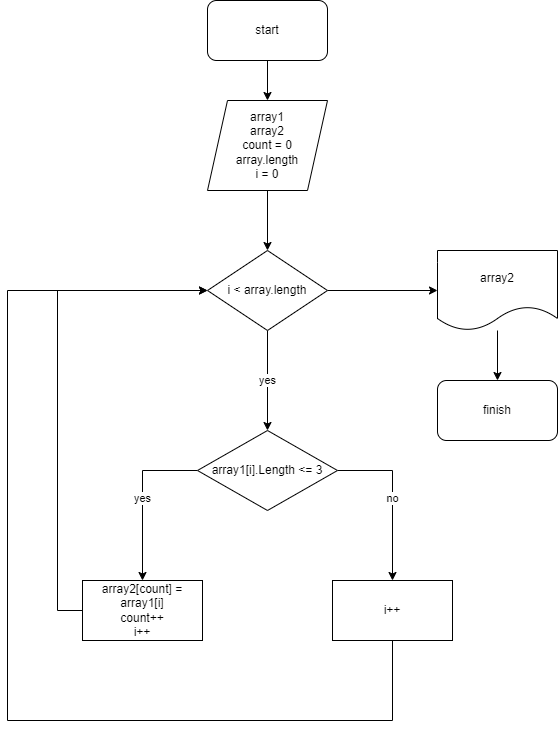

The diagram above was exported from draw.io. Its source (the exported page's mxGraphModel, read from the mxfile embedded in the PNG):
<mxGraphModel dx="880" dy="452" grid="1" gridSize="10" guides="1" tooltips="1" connect="1" arrows="1" fold="1" page="1" pageScale="1" pageWidth="827" pageHeight="1169" math="0" shadow="0">
  <root>
    <mxCell id="0" />
    <mxCell id="1" parent="0" />
    <mxCell id="IHzrksUhkvW2rvAvAaZC-3" value="" style="edgeStyle=orthogonalEdgeStyle;rounded=0;orthogonalLoop=1;jettySize=auto;html=1;" edge="1" parent="1" source="IHzrksUhkvW2rvAvAaZC-1" target="IHzrksUhkvW2rvAvAaZC-2">
      <mxGeometry relative="1" as="geometry" />
    </mxCell>
    <mxCell id="IHzrksUhkvW2rvAvAaZC-1" value="start" style="rounded=1;whiteSpace=wrap;html=1;" vertex="1" parent="1">
      <mxGeometry x="320" y="40" width="120" height="60" as="geometry" />
    </mxCell>
    <mxCell id="IHzrksUhkvW2rvAvAaZC-5" value="" style="edgeStyle=orthogonalEdgeStyle;rounded=0;orthogonalLoop=1;jettySize=auto;html=1;entryX=0.5;entryY=0;entryDx=0;entryDy=0;" edge="1" parent="1" source="IHzrksUhkvW2rvAvAaZC-2" target="IHzrksUhkvW2rvAvAaZC-15">
      <mxGeometry relative="1" as="geometry">
        <mxPoint x="380" y="280" as="targetPoint" />
      </mxGeometry>
    </mxCell>
    <mxCell id="IHzrksUhkvW2rvAvAaZC-2" value="array1&lt;br&gt;array2&lt;br&gt;count = 0&lt;br&gt;array.length&lt;br&gt;i = 0" style="shape=parallelogram;perimeter=parallelogramPerimeter;whiteSpace=wrap;html=1;fixedSize=1;" vertex="1" parent="1">
      <mxGeometry x="320" y="140" width="120" height="90" as="geometry" />
    </mxCell>
    <mxCell id="IHzrksUhkvW2rvAvAaZC-22" value="yes" style="edgeStyle=orthogonalEdgeStyle;rounded=0;orthogonalLoop=1;jettySize=auto;html=1;" edge="1" parent="1" source="IHzrksUhkvW2rvAvAaZC-15" target="IHzrksUhkvW2rvAvAaZC-19">
      <mxGeometry relative="1" as="geometry" />
    </mxCell>
    <mxCell id="IHzrksUhkvW2rvAvAaZC-24" value="" style="edgeStyle=orthogonalEdgeStyle;rounded=0;orthogonalLoop=1;jettySize=auto;html=1;" edge="1" parent="1" source="IHzrksUhkvW2rvAvAaZC-15" target="IHzrksUhkvW2rvAvAaZC-23">
      <mxGeometry relative="1" as="geometry" />
    </mxCell>
    <mxCell id="IHzrksUhkvW2rvAvAaZC-15" value="i &amp;lt; array.length" style="rhombus;whiteSpace=wrap;html=1;" vertex="1" parent="1">
      <mxGeometry x="320" y="290" width="120" height="80" as="geometry" />
    </mxCell>
    <mxCell id="IHzrksUhkvW2rvAvAaZC-17" value="no" style="edgeStyle=orthogonalEdgeStyle;rounded=0;orthogonalLoop=1;jettySize=auto;html=1;entryX=0.5;entryY=0;entryDx=0;entryDy=0;" edge="1" parent="1" source="IHzrksUhkvW2rvAvAaZC-19" target="IHzrksUhkvW2rvAvAaZC-21">
      <mxGeometry relative="1" as="geometry">
        <Array as="points">
          <mxPoint x="505" y="510" />
        </Array>
      </mxGeometry>
    </mxCell>
    <mxCell id="IHzrksUhkvW2rvAvAaZC-18" value="yes" style="edgeStyle=orthogonalEdgeStyle;rounded=0;orthogonalLoop=1;jettySize=auto;html=1;" edge="1" parent="1" source="IHzrksUhkvW2rvAvAaZC-19" target="IHzrksUhkvW2rvAvAaZC-20">
      <mxGeometry relative="1" as="geometry">
        <Array as="points">
          <mxPoint x="255" y="510" />
        </Array>
      </mxGeometry>
    </mxCell>
    <mxCell id="IHzrksUhkvW2rvAvAaZC-19" value="array1[i].Length &amp;lt;= 3" style="rhombus;whiteSpace=wrap;html=1;" vertex="1" parent="1">
      <mxGeometry x="310" y="470" width="140" height="80" as="geometry" />
    </mxCell>
    <mxCell id="IHzrksUhkvW2rvAvAaZC-25" style="edgeStyle=orthogonalEdgeStyle;rounded=0;orthogonalLoop=1;jettySize=auto;html=1;entryX=0;entryY=0.5;entryDx=0;entryDy=0;" edge="1" parent="1" source="IHzrksUhkvW2rvAvAaZC-20" target="IHzrksUhkvW2rvAvAaZC-15">
      <mxGeometry relative="1" as="geometry">
        <mxPoint x="310" y="330" as="targetPoint" />
        <Array as="points">
          <mxPoint x="170" y="650" />
          <mxPoint x="170" y="330" />
        </Array>
      </mxGeometry>
    </mxCell>
    <mxCell id="IHzrksUhkvW2rvAvAaZC-20" value="array2[count] = array1[i]&lt;br&gt;count++&lt;br&gt;i++" style="rounded=0;whiteSpace=wrap;html=1;" vertex="1" parent="1">
      <mxGeometry x="195" y="620" width="120" height="60" as="geometry" />
    </mxCell>
    <mxCell id="IHzrksUhkvW2rvAvAaZC-26" style="edgeStyle=orthogonalEdgeStyle;rounded=0;orthogonalLoop=1;jettySize=auto;html=1;" edge="1" parent="1" source="IHzrksUhkvW2rvAvAaZC-21">
      <mxGeometry relative="1" as="geometry">
        <mxPoint x="320" y="330" as="targetPoint" />
        <Array as="points">
          <mxPoint x="505" y="760" />
          <mxPoint x="120" y="760" />
          <mxPoint x="120" y="330" />
        </Array>
      </mxGeometry>
    </mxCell>
    <mxCell id="IHzrksUhkvW2rvAvAaZC-21" value="i++" style="rounded=0;whiteSpace=wrap;html=1;" vertex="1" parent="1">
      <mxGeometry x="445" y="620" width="120" height="60" as="geometry" />
    </mxCell>
    <mxCell id="IHzrksUhkvW2rvAvAaZC-28" value="" style="edgeStyle=orthogonalEdgeStyle;rounded=0;orthogonalLoop=1;jettySize=auto;html=1;" edge="1" parent="1" source="IHzrksUhkvW2rvAvAaZC-23" target="IHzrksUhkvW2rvAvAaZC-27">
      <mxGeometry relative="1" as="geometry" />
    </mxCell>
    <mxCell id="IHzrksUhkvW2rvAvAaZC-23" value="array2" style="shape=document;whiteSpace=wrap;html=1;boundedLbl=1;" vertex="1" parent="1">
      <mxGeometry x="550" y="290" width="120" height="80" as="geometry" />
    </mxCell>
    <mxCell id="IHzrksUhkvW2rvAvAaZC-27" value="finish" style="rounded=1;whiteSpace=wrap;html=1;" vertex="1" parent="1">
      <mxGeometry x="550" y="420" width="120" height="60" as="geometry" />
    </mxCell>
  </root>
</mxGraphModel>